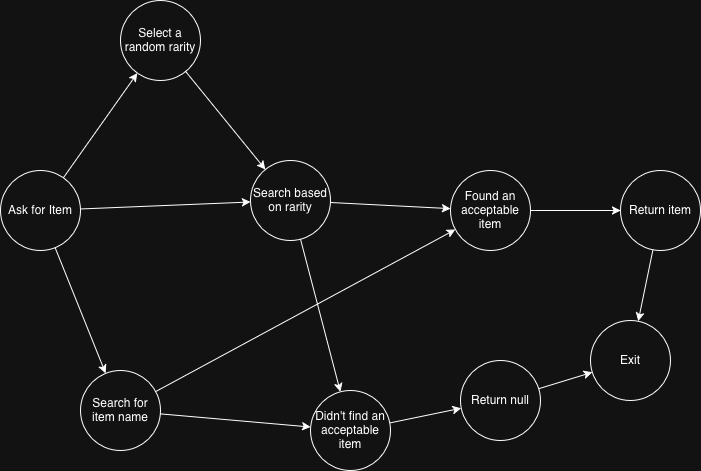

The diagram above was exported from draw.io. Its source (the exported page's mxGraphModel, read from the mxfile embedded in the PNG):
<mxGraphModel dx="1096" dy="1105" grid="1" gridSize="10" guides="1" tooltips="1" connect="1" arrows="1" fold="1" page="1" pageScale="1" pageWidth="850" pageHeight="1100" math="0" shadow="0">
  <root>
    <mxCell id="0" />
    <mxCell id="1" parent="0" />
    <mxCell id="Wk4oNvtxMOmqA3oXkTyz-1" value="Ask for Item" style="ellipse;whiteSpace=wrap;html=1;aspect=fixed;" parent="1" vertex="1">
      <mxGeometry x="30" y="320" width="80" height="80" as="geometry" />
    </mxCell>
    <mxCell id="Wk4oNvtxMOmqA3oXkTyz-2" value="Search for item name" style="ellipse;whiteSpace=wrap;html=1;aspect=fixed;" parent="1" vertex="1">
      <mxGeometry x="110" y="520" width="80" height="80" as="geometry" />
    </mxCell>
    <mxCell id="Wk4oNvtxMOmqA3oXkTyz-3" value="Search based on rarity" style="ellipse;whiteSpace=wrap;html=1;aspect=fixed;" parent="1" vertex="1">
      <mxGeometry x="280" y="310" width="80" height="80" as="geometry" />
    </mxCell>
    <mxCell id="Wk4oNvtxMOmqA3oXkTyz-5" value="Found an acceptable item" style="ellipse;whiteSpace=wrap;html=1;aspect=fixed;" parent="1" vertex="1">
      <mxGeometry x="480" y="320" width="80" height="80" as="geometry" />
    </mxCell>
    <mxCell id="Wk4oNvtxMOmqA3oXkTyz-6" value="Select a random rarity" style="ellipse;whiteSpace=wrap;html=1;aspect=fixed;" parent="1" vertex="1">
      <mxGeometry x="150" y="150" width="80" height="80" as="geometry" />
    </mxCell>
    <mxCell id="Wk4oNvtxMOmqA3oXkTyz-7" value="" style="endArrow=classic;html=1;rounded=0;" parent="1" source="Wk4oNvtxMOmqA3oXkTyz-6" target="Wk4oNvtxMOmqA3oXkTyz-3" edge="1">
      <mxGeometry width="50" height="50" relative="1" as="geometry">
        <mxPoint x="400" y="460" as="sourcePoint" />
        <mxPoint x="450" y="410" as="targetPoint" />
      </mxGeometry>
    </mxCell>
    <mxCell id="Wk4oNvtxMOmqA3oXkTyz-9" value="" style="endArrow=classic;html=1;rounded=0;" parent="1" source="Wk4oNvtxMOmqA3oXkTyz-1" target="Wk4oNvtxMOmqA3oXkTyz-2" edge="1">
      <mxGeometry width="50" height="50" relative="1" as="geometry">
        <mxPoint x="400" y="460" as="sourcePoint" />
        <mxPoint x="450" y="410" as="targetPoint" />
      </mxGeometry>
    </mxCell>
    <mxCell id="Wk4oNvtxMOmqA3oXkTyz-10" value="" style="endArrow=classic;html=1;rounded=0;" parent="1" source="Wk4oNvtxMOmqA3oXkTyz-1" target="Wk4oNvtxMOmqA3oXkTyz-6" edge="1">
      <mxGeometry width="50" height="50" relative="1" as="geometry">
        <mxPoint x="400" y="460" as="sourcePoint" />
        <mxPoint x="450" y="410" as="targetPoint" />
      </mxGeometry>
    </mxCell>
    <mxCell id="Wk4oNvtxMOmqA3oXkTyz-11" value="" style="endArrow=classic;html=1;rounded=0;" parent="1" source="Wk4oNvtxMOmqA3oXkTyz-1" target="Wk4oNvtxMOmqA3oXkTyz-3" edge="1">
      <mxGeometry width="50" height="50" relative="1" as="geometry">
        <mxPoint x="400" y="460" as="sourcePoint" />
        <mxPoint x="450" y="410" as="targetPoint" />
      </mxGeometry>
    </mxCell>
    <mxCell id="Wk4oNvtxMOmqA3oXkTyz-12" value="" style="endArrow=classic;html=1;rounded=0;" parent="1" source="Wk4oNvtxMOmqA3oXkTyz-3" target="Wk4oNvtxMOmqA3oXkTyz-5" edge="1">
      <mxGeometry width="50" height="50" relative="1" as="geometry">
        <mxPoint x="400" y="460" as="sourcePoint" />
        <mxPoint x="450" y="410" as="targetPoint" />
      </mxGeometry>
    </mxCell>
    <mxCell id="Wk4oNvtxMOmqA3oXkTyz-13" value="&lt;div&gt;Didn't find an acceptable item&lt;/div&gt;" style="ellipse;whiteSpace=wrap;html=1;aspect=fixed;" parent="1" vertex="1">
      <mxGeometry x="340" y="540" width="80" height="80" as="geometry" />
    </mxCell>
    <mxCell id="Wk4oNvtxMOmqA3oXkTyz-14" value="" style="endArrow=classic;html=1;rounded=0;" parent="1" source="Wk4oNvtxMOmqA3oXkTyz-3" target="Wk4oNvtxMOmqA3oXkTyz-13" edge="1">
      <mxGeometry width="50" height="50" relative="1" as="geometry">
        <mxPoint x="400" y="460" as="sourcePoint" />
        <mxPoint x="450" y="410" as="targetPoint" />
      </mxGeometry>
    </mxCell>
    <mxCell id="Wk4oNvtxMOmqA3oXkTyz-15" value="Return item" style="ellipse;whiteSpace=wrap;html=1;aspect=fixed;" parent="1" vertex="1">
      <mxGeometry x="650" y="320" width="80" height="80" as="geometry" />
    </mxCell>
    <mxCell id="Wk4oNvtxMOmqA3oXkTyz-16" value="" style="endArrow=classic;html=1;rounded=0;" parent="1" source="Wk4oNvtxMOmqA3oXkTyz-2" target="Wk4oNvtxMOmqA3oXkTyz-5" edge="1">
      <mxGeometry width="50" height="50" relative="1" as="geometry">
        <mxPoint x="400" y="460" as="sourcePoint" />
        <mxPoint x="450" y="410" as="targetPoint" />
      </mxGeometry>
    </mxCell>
    <mxCell id="Wk4oNvtxMOmqA3oXkTyz-17" value="" style="endArrow=classic;html=1;rounded=0;" parent="1" source="Wk4oNvtxMOmqA3oXkTyz-5" target="Wk4oNvtxMOmqA3oXkTyz-15" edge="1">
      <mxGeometry width="50" height="50" relative="1" as="geometry">
        <mxPoint x="400" y="460" as="sourcePoint" />
        <mxPoint x="450" y="410" as="targetPoint" />
      </mxGeometry>
    </mxCell>
    <mxCell id="Wk4oNvtxMOmqA3oXkTyz-18" value="" style="endArrow=classic;html=1;rounded=0;" parent="1" source="Wk4oNvtxMOmqA3oXkTyz-15" target="Wk4oNvtxMOmqA3oXkTyz-21" edge="1">
      <mxGeometry width="50" height="50" relative="1" as="geometry">
        <mxPoint x="400" y="460" as="sourcePoint" />
        <mxPoint x="800" y="520" as="targetPoint" />
      </mxGeometry>
    </mxCell>
    <mxCell id="Wk4oNvtxMOmqA3oXkTyz-19" value="Return null" style="ellipse;whiteSpace=wrap;html=1;aspect=fixed;" parent="1" vertex="1">
      <mxGeometry x="490" y="510" width="80" height="80" as="geometry" />
    </mxCell>
    <mxCell id="Wk4oNvtxMOmqA3oXkTyz-20" value="" style="endArrow=classic;html=1;rounded=0;" parent="1" source="Wk4oNvtxMOmqA3oXkTyz-13" target="Wk4oNvtxMOmqA3oXkTyz-19" edge="1">
      <mxGeometry width="50" height="50" relative="1" as="geometry">
        <mxPoint x="480" y="500" as="sourcePoint" />
        <mxPoint x="530" y="450" as="targetPoint" />
      </mxGeometry>
    </mxCell>
    <mxCell id="Wk4oNvtxMOmqA3oXkTyz-21" value="Exit" style="ellipse;whiteSpace=wrap;html=1;aspect=fixed;" parent="1" vertex="1">
      <mxGeometry x="620" y="470" width="80" height="80" as="geometry" />
    </mxCell>
    <mxCell id="Wk4oNvtxMOmqA3oXkTyz-22" value="" style="endArrow=classic;html=1;rounded=0;" parent="1" source="Wk4oNvtxMOmqA3oXkTyz-19" target="Wk4oNvtxMOmqA3oXkTyz-21" edge="1">
      <mxGeometry width="50" height="50" relative="1" as="geometry">
        <mxPoint x="480" y="500" as="sourcePoint" />
        <mxPoint x="530" y="450" as="targetPoint" />
      </mxGeometry>
    </mxCell>
    <mxCell id="Wk4oNvtxMOmqA3oXkTyz-23" value="" style="endArrow=classic;html=1;rounded=0;" parent="1" source="Wk4oNvtxMOmqA3oXkTyz-2" target="Wk4oNvtxMOmqA3oXkTyz-13" edge="1">
      <mxGeometry width="50" height="50" relative="1" as="geometry">
        <mxPoint x="480" y="500" as="sourcePoint" />
        <mxPoint x="530" y="450" as="targetPoint" />
      </mxGeometry>
    </mxCell>
  </root>
</mxGraphModel>